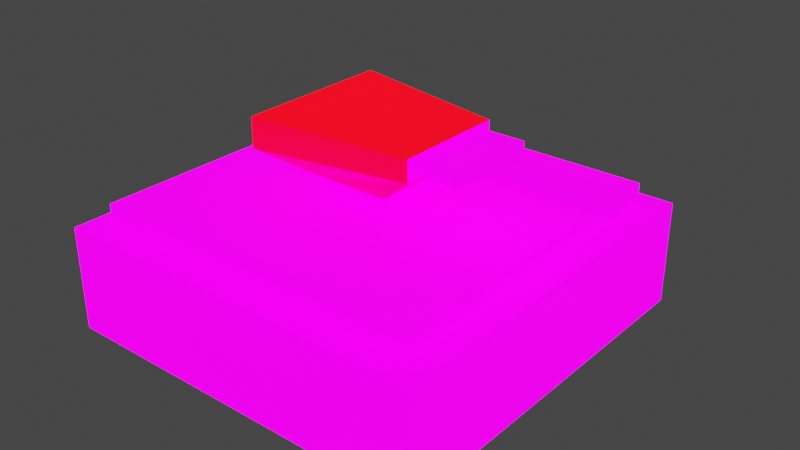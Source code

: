 # Source: tank.blend  (saved by Blender 3.2.14; exported with 4.5.12 LTS)
import bpy
from mathutils import Matrix  # noqa: F401  (used for matrix-valued properties, if any)

bpy.ops.wm.read_factory_settings(use_empty=True)
scene = bpy.context.scene
scene.name = 'Scene'

# ---- collections
col_collection = bpy.data.collections.new('Collection'); scene.collection.children.link(col_collection)

# ---- images (referenced by path relative to the original .blend; pixels are not part of the script)
import os
ASSET_DIR = os.environ.get("B2B_ASSET_DIR", "")  # directory of the original .blend (textures are referenced by path, not embedded)
HERE = os.path.dirname(os.path.abspath(__file__))  # packed textures are extracted next to this script under _unpacked/

def load_image(name, relpath, width, height, colorspace="sRGB"):
    """Load a texture the original file referenced (path relative to the .blend, or extracted next to this script)."""
    p = next((c for c in (os.path.join(HERE, relpath), os.path.join(ASSET_DIR, relpath)) if relpath and os.path.exists(c)), "")
    if p:
        img = bpy.data.images.load(p, check_existing=True)
        img.name = name
    else:  # same state as the original file: an image datablock whose file is absent (Cycles renders it pink)
        img = bpy.data.images.new(name, width, height)
        img.source = "FILE"
        img.filepath = "//" + (relpath or name)
    img.colorspace_settings.name = colorspace
    return img
img_tank_base_color = load_image('tank Base Color', '', 1024, 1024, 'sRGB')

# ---- materials (node trees are filled in below, after node groups)
mat_tank_material = bpy.data.materials.new('tank_material')
mat_tank_head = bpy.data.materials.new('tank_head')

# ---- material node trees
mat_tank_material.use_nodes = True; mat_tank_material.node_tree.nodes.clear()
_N = mat_tank_material.node_tree.nodes; _L = mat_tank_material.node_tree.links
n0 = _N.new('ShaderNodeBsdfPrincipled'); n0.name = 'Principled BSDF'; n0.location = (10, 300)
n0.distribution = 'GGX'
n0.subsurface_method = 'RANDOM_WALK_SKIN'
n0.inputs[2].default_value = 1.0
n0.inputs[3].default_value = 1.45
n0.inputs[28].default_value = 3.0
n1 = _N.new('ShaderNodeOutputMaterial'); n1.name = 'Material Output'; n1.location = (300, 300)
n2 = _N.new('ShaderNodeTexImage'); n2.name = 'Image Texture'; n2.location = (-280, 280)
n2.image = img_tank_base_color
_L.new(n0.outputs[0], n1.inputs[0])
_L.new(n2.outputs[0], n0.inputs[0])
_L.new(n2.outputs[0], n0.inputs[27])
n1.is_active_output = True
mat_tank_head.use_nodes = True; mat_tank_head.node_tree.nodes.clear()
_N = mat_tank_head.node_tree.nodes; _L = mat_tank_head.node_tree.links
n0 = _N.new('ShaderNodeBsdfPrincipled'); n0.name = 'Principled BSDF'; n0.location = (10, 300)
n0.distribution = 'GGX'
n0.subsurface_method = 'RANDOM_WALK_SKIN'
n0.inputs[0].default_value = (0.8, 0.001614, 0.0, 1.0)
n0.inputs[3].default_value = 1.45
n0.inputs[27].default_value = (1.0, 0.0, 0.00464, 1.0)
n0.inputs[28].default_value = 3.0
n1 = _N.new('ShaderNodeOutputMaterial'); n1.name = 'Material Output'; n1.location = (300, 300)
_L.new(n0.outputs[0], n1.inputs[0])
n1.is_active_output = True

# ---- world
world_world = bpy.data.worlds.new('World'); scene.world = world_world
world_world.use_nodes = True; world_world.node_tree.nodes.clear()
_N = world_world.node_tree.nodes; _L = world_world.node_tree.links
n0 = _N.new('ShaderNodeOutputWorld'); n0.name = 'World Output'; n0.location = (300, 300)
n1 = _N.new('ShaderNodeBackground'); n1.name = 'Background'; n1.location = (10, 300)
n1.inputs[0].default_value = (0.05088, 0.05088, 0.05088, 1.0)
_L.new(n1.outputs[0], n0.inputs[0])
n0.is_active_output = True
world_world.color = (0.05088, 0.05088, 0.05088)
world_world.use_sun_shadow = False
world_world.sun_shadow_jitter_overblur = 0.0

# ---- meshes
me_cube_001 = bpy.data.meshes.new('Cube.001')
me_cube_001.from_pydata([(-0.5, -0.5, -0.5), (-0.4382, -0.4382, -0.2288), (-0.5, 0.5, -0.5), (-0.4382, 0.4382, -0.2288), (0.5, -0.5, -0.5), (0.4382, -0.4382, -0.2288), (0.5, 0.5, -0.5), (0.4382, 0.4382, -0.2288), (-0.5, -0.5, -0.2288), (-0.5, 0.5, -0.2288), (0.5, 0.5, -0.2288), (0.5, -0.5, -0.2288), (-0.4382, -0.4382, -0.1717), (-0.4382, 0.4382, -0.1717), (0.4382, 0.4382, -0.1717), (0.4382, -0.4382, -0.1717), (-0.08993, -0.08993, -0.1717), (-0.08993, 0.08993, -0.1717), (0.08993, 0.08993, -0.1717), (0.08993, -0.08993, -0.1717), (-0.4382, -0.4382, -0.1717), (-0.4382, 0.4382, -0.1717), (0.4382, 0.4382, -0.1717), (0.4382, -0.4382, -0.1717), (-0.08993, -0.08993, -0.1271), (-0.08993, 0.08993, -0.1271), (0.08993, 0.08993, -0.1271), (0.08993, -0.08993, -0.1271), (-0.08993, -0.08993, -0.1271), (-0.08993, 0.08993, -0.1271), (0.08993, 0.08993, -0.1271), (0.08993, -0.08993, -0.1271), (-0.2022, -0.2022, -0.04743), (-0.2022, 0.2022, -0.04743), (0.2022, 0.127, -0.01909), (0.2022, -0.127, -0.01909), (-0.2022, -0.2022, 0.03051), (-0.2022, 0.2022, 0.03051), (0.2022, 0.127, 0.002168), (0.2022, -0.127, 0.002168), (0.2022, 0.1441, -0.03623), (0.2022, -0.1441, -0.03623), (0.2022, 0.1441, 0.0193), (0.2022, -0.1441, 0.0193), (0.3084, 0.127, -0.01909), (0.3084, -0.127, -0.01909), (0.3084, 0.127, 0.002168), (0.3084, -0.127, 0.002168), (0.3511, 0.05389, -0.01297), (0.3511, -0.05389, -0.01297), (0.3511, 0.05389, -0.003949), (0.3511, -0.05389, -0.003949), (0.6225, 0.05389, -0.01297), (0.6225, -0.05389, -0.01297), (0.6225, 0.05389, -0.003949), (0.6225, -0.05389, -0.003949)], [], [(0, 8, 9, 2), (2, 9, 10, 6), (6, 10, 11, 4), (4, 11, 8, 0), (2, 6, 4, 0), (5, 7, 14, 15), (1, 3, 9, 8), (3, 7, 10, 9), (7, 5, 11, 10), (5, 1, 8, 11), (12, 15, 23, 20), (3, 1, 12, 13), (1, 5, 15, 12), (7, 3, 13, 14), (19, 18, 26, 27), (14, 13, 21, 22), (15, 14, 22, 23), (13, 12, 20, 21), (16, 17, 21, 20), (17, 18, 22, 21), (18, 19, 23, 22), (19, 16, 20, 23), (24, 27, 31, 28), (17, 16, 24, 25), (16, 19, 27, 24), (18, 17, 25, 26), (30, 29, 33, 40), (26, 25, 29, 30), (27, 26, 30, 31), (25, 24, 28, 29), (34, 38, 46, 44), (31, 30, 40, 41), (29, 28, 32, 33), (28, 31, 41, 32), (42, 37, 36, 43), (33, 32, 36, 37), (32, 41, 43, 36), (40, 33, 37, 42), (34, 35, 41, 40), (39, 38, 42, 43), (38, 34, 40, 42), (35, 39, 43, 41), (47, 45, 49, 51), (35, 34, 44, 45), (39, 35, 45, 47), (38, 39, 47, 46), (48, 50, 54, 52), (46, 47, 51, 50), (44, 46, 50, 48), (45, 44, 48, 49), (53, 52, 54, 55), (49, 48, 52, 53), (51, 49, 53, 55), (50, 51, 55, 54)])
me_cube_001.polygons.foreach_set('material_index', [0, 0, 0, 0, 0, 0, 0, 0, 0, 0, 0, 0, 0, 0, 0, 0, 0, 0, 0, 0, 0, 0, 0, 0, 0, 0, 1, 0, 0, 0, 0, 1, 1, 1, 1, 1, 1, 1, 0, 0, 0, 0, 0, 0, 0, 0, 0, 0, 0, 0, 0, 0, 0, 0])
_uv = me_cube_001.uv_layers.new(name='UVMap')
_uv.uv.foreach_set('vector', [0.4054, 0.195, 0.5259, 0.08841, 0.5247, 0.5459, 0.4195, 0.4238, 0.4195, 0.4238, 0.5247, 0.5459, 0.07067, 0.5299, 0.1912, 0.4233, 0.1912, 0.4233, 0.07067, 0.5299, 0.07192, 0.07234, 0.1772, 0.1945, 0.1772, 0.1945, 0.07192, 0.07234, 0.5259, 0.08841, 0.4054, 0.195, 0.4195, 0.4238, 0.1912, 0.4233, 0.1772, 0.1945, 0.4054, 0.195, 0.03217, 0.03594, 0.03503, 0.5682, 0.0001166, 0.5992, 0.0001165, 0.0001165, 0.5616, 0.05003, 0.5644, 0.5823, 0.5247, 0.5459, 0.5259, 0.08841, 0.5644, 0.5823, 0.03503, 0.5682, 0.07067, 0.5299, 0.5247, 0.5459, 0.03503, 0.5682, 0.03217, 0.03594, 0.07192, 0.07234, 0.07067, 0.5299, 0.03217, 0.03594, 0.5616, 0.05003, 0.5259, 0.08841, 0.07192, 0.07234, 0.8595, 0.7345, 0.6405, 0.7345, 0.6405, 0.7345, 0.8595, 0.7345, 0.5644, 0.5823, 0.5616, 0.05003, 0.5965, 0.01904, 0.5965, 0.6182, 0.5616, 0.05003, 0.03217, 0.03594, 0.0001165, 0.0001165, 0.5965, 0.01904, 0.03503, 0.5682, 0.5644, 0.5823, 0.5965, 0.6182, 0.0001166, 0.5992, 0.8004, 0.1291, 0.803, 0.2048, 0.7854, 0.1925, 0.7879, 0.1474, 0.6405, 0.5155, 0.8595, 0.5155, 0.8595, 0.5155, 0.6405, 0.5155, 0.6405, 0.7345, 0.6405, 0.5155, 0.6405, 0.5155, 0.6405, 0.7345, 0.8595, 0.5155, 0.8595, 0.7345, 0.8595, 0.7345, 0.8595, 0.5155, 0.7248, 0.1359, 0.7273, 0.2117, 0.5967, 0.3406, 0.5967, 0.0009226, 0.7273, 0.2117, 0.803, 0.2048, 0.931, 0.3398, 0.5967, 0.3406, 0.803, 0.2048, 0.8004, 0.1291, 0.931, 0.0001165, 0.931, 0.3398, 0.8004, 0.1291, 0.7248, 0.1359, 0.5967, 0.0009226, 0.931, 0.0001165, 0.7725, 0.6475, 0.7275, 0.6475, 0.7275, 0.6475, 0.7725, 0.6475, 0.7273, 0.2117, 0.7248, 0.1359, 0.7423, 0.1483, 0.7398, 0.1934, 0.7248, 0.1359, 0.8004, 0.1291, 0.7879, 0.1474, 0.7423, 0.1483, 0.803, 0.2048, 0.7273, 0.2117, 0.7398, 0.1934, 0.7854, 0.1925, 0.9403, 0.1707, 0.9377, 0.07504, 0.9387, 0.0251, 0.9467, 0.1916, 0.7275, 0.6025, 0.7725, 0.6025, 0.7725, 0.6025, 0.7275, 0.6025, 0.7275, 0.6475, 0.7275, 0.6025, 0.7275, 0.6025, 0.7275, 0.6475, 0.7725, 0.6025, 0.7725, 0.6475, 0.7725, 0.6475, 0.7725, 0.6025, 0.9479, 0.2135, 0.9428, 0.2114, 0.9492, 0.2581, 0.9555, 0.2581, 0.9657, 0.1783, 0.9403, 0.1707, 0.9467, 0.1916, 0.9591, 0.2002, 0.9377, 0.07504, 0.9879, 0.1062, 0.9891, 0.09903, 0.9387, 0.0251, 0.9879, 0.1062, 0.9657, 0.1783, 0.9591, 0.2002, 0.9891, 0.09903, 0.9313, 0.1828, 0.9313, 0.0001165, 0.9999, 0.09431, 0.9618, 0.1987, 0.9387, 0.0251, 0.9891, 0.09903, 0.9999, 0.09431, 0.9313, 0.0001165, 0.9891, 0.09903, 0.9591, 0.2002, 0.9618, 0.1987, 0.9999, 0.09431, 0.9467, 0.1916, 0.9387, 0.0251, 0.9313, 0.0001165, 0.9313, 0.1828, 0.9479, 0.2135, 0.9575, 0.2228, 0.9591, 0.2002, 0.9467, 0.1916, 0.961, 0.2195, 0.9428, 0.2114, 0.9313, 0.1828, 0.9618, 0.1987, 0.9428, 0.2114, 0.9479, 0.2135, 0.9467, 0.1916, 0.9313, 0.1828, 0.9575, 0.2228, 0.961, 0.2195, 0.9618, 0.1987, 0.9591, 0.2002, 0.963, 0.263, 0.9582, 0.2627, 0.9489, 0.3143, 0.9778, 0.3145, 0.9575, 0.2228, 0.9479, 0.2135, 0.9555, 0.2581, 0.9582, 0.2627, 0.961, 0.2195, 0.9575, 0.2228, 0.9582, 0.2627, 0.963, 0.263, 0.9428, 0.2114, 0.961, 0.2195, 0.963, 0.263, 0.9492, 0.2581, 0.981, 0.3155, 0.9464, 0.3153, 0.9604, 0.6778, 0.9999, 0.7081, 0.9492, 0.2581, 0.963, 0.263, 0.9778, 0.3145, 0.9464, 0.3153, 0.9555, 0.2581, 0.9492, 0.2581, 0.9464, 0.3153, 0.981, 0.3155, 0.9582, 0.2627, 0.9555, 0.2581, 0.981, 0.3155, 0.9489, 0.3143, 0.954, 0.6555, 0.9999, 0.7081, 0.9604, 0.6778, 0.9941, 0.6482, 0.9489, 0.3143, 0.981, 0.3155, 0.9999, 0.7081, 0.954, 0.6555, 0.9778, 0.3145, 0.9489, 0.3143, 0.954, 0.6555, 0.9941, 0.6482, 0.9464, 0.3153, 0.9778, 0.3145, 0.9941, 0.6482, 0.9604, 0.6778])
me_cube_001.materials.append(mat_tank_material)
me_cube_001.materials.append(mat_tank_head)
me_cube_001.update()

# ---- objects
ob_tank = bpy.data.objects.new('tank', me_cube_001)

# ---- transforms, parenting, visibility, modifiers, constraints
ob_tank.location = (0.0, 0.0, 0.5)
ob_tank.scale = (0.9, 0.9, 0.9)

# ---- collection membership
col_collection.objects.link(ob_tank)

# ---- scene / render settings (as saved in the file)
scene.frame_start = 1; scene.frame_end = 250; scene.frame_set(1)
scene.render.engine = 'CYCLES'
scene.cycles.sampling_pattern = 'TABULATED_SOBOL'
scene.cycles.use_light_tree = False
scene.view_settings.view_transform = 'Filmic'
bpy.context.view_layer.update()

# ---- added for rendering (the .blend has no active camera): camera
cam_auto = bpy.data.cameras.new('AutoCamera')
cam_auto.lens = 50.0
cam_auto.sensor_width = 36.0
cam_auto.clip_end = 1000.0
ob_auto_camera = bpy.data.objects.new('AutoCamera', cam_auto)
scene.collection.objects.link(ob_auto_camera)
ob_auto_camera.location = (1.38256, -1.59295, 1.35069)
ob_auto_camera.rotation_euler = (1.09748, -7.21219e-08, 0.694738)
scene.camera = ob_auto_camera
bpy.context.view_layer.update()
